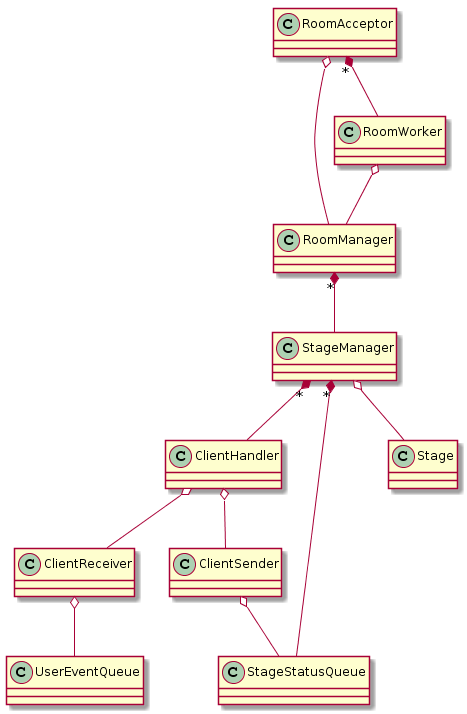

The diagram above was rendered by PlantUML. Its source (embedded in the PNG):
@startuml
ClientHandler o-- ClientSender
ClientHandler o-- ClientReceiver
ClientReceiver o-- UserEventQueue
ClientSender o-- StageStatusQueue
RoomManager "*" *-- StageManager
RoomAcceptor "*" *-- RoomWorker
RoomAcceptor o-- RoomManager
RoomWorker o-- RoomManager
StageManager "*" *-- ClientHandler
StageManager "*" *-- StageStatusQueue
StageManager o-- Stage
@enduml